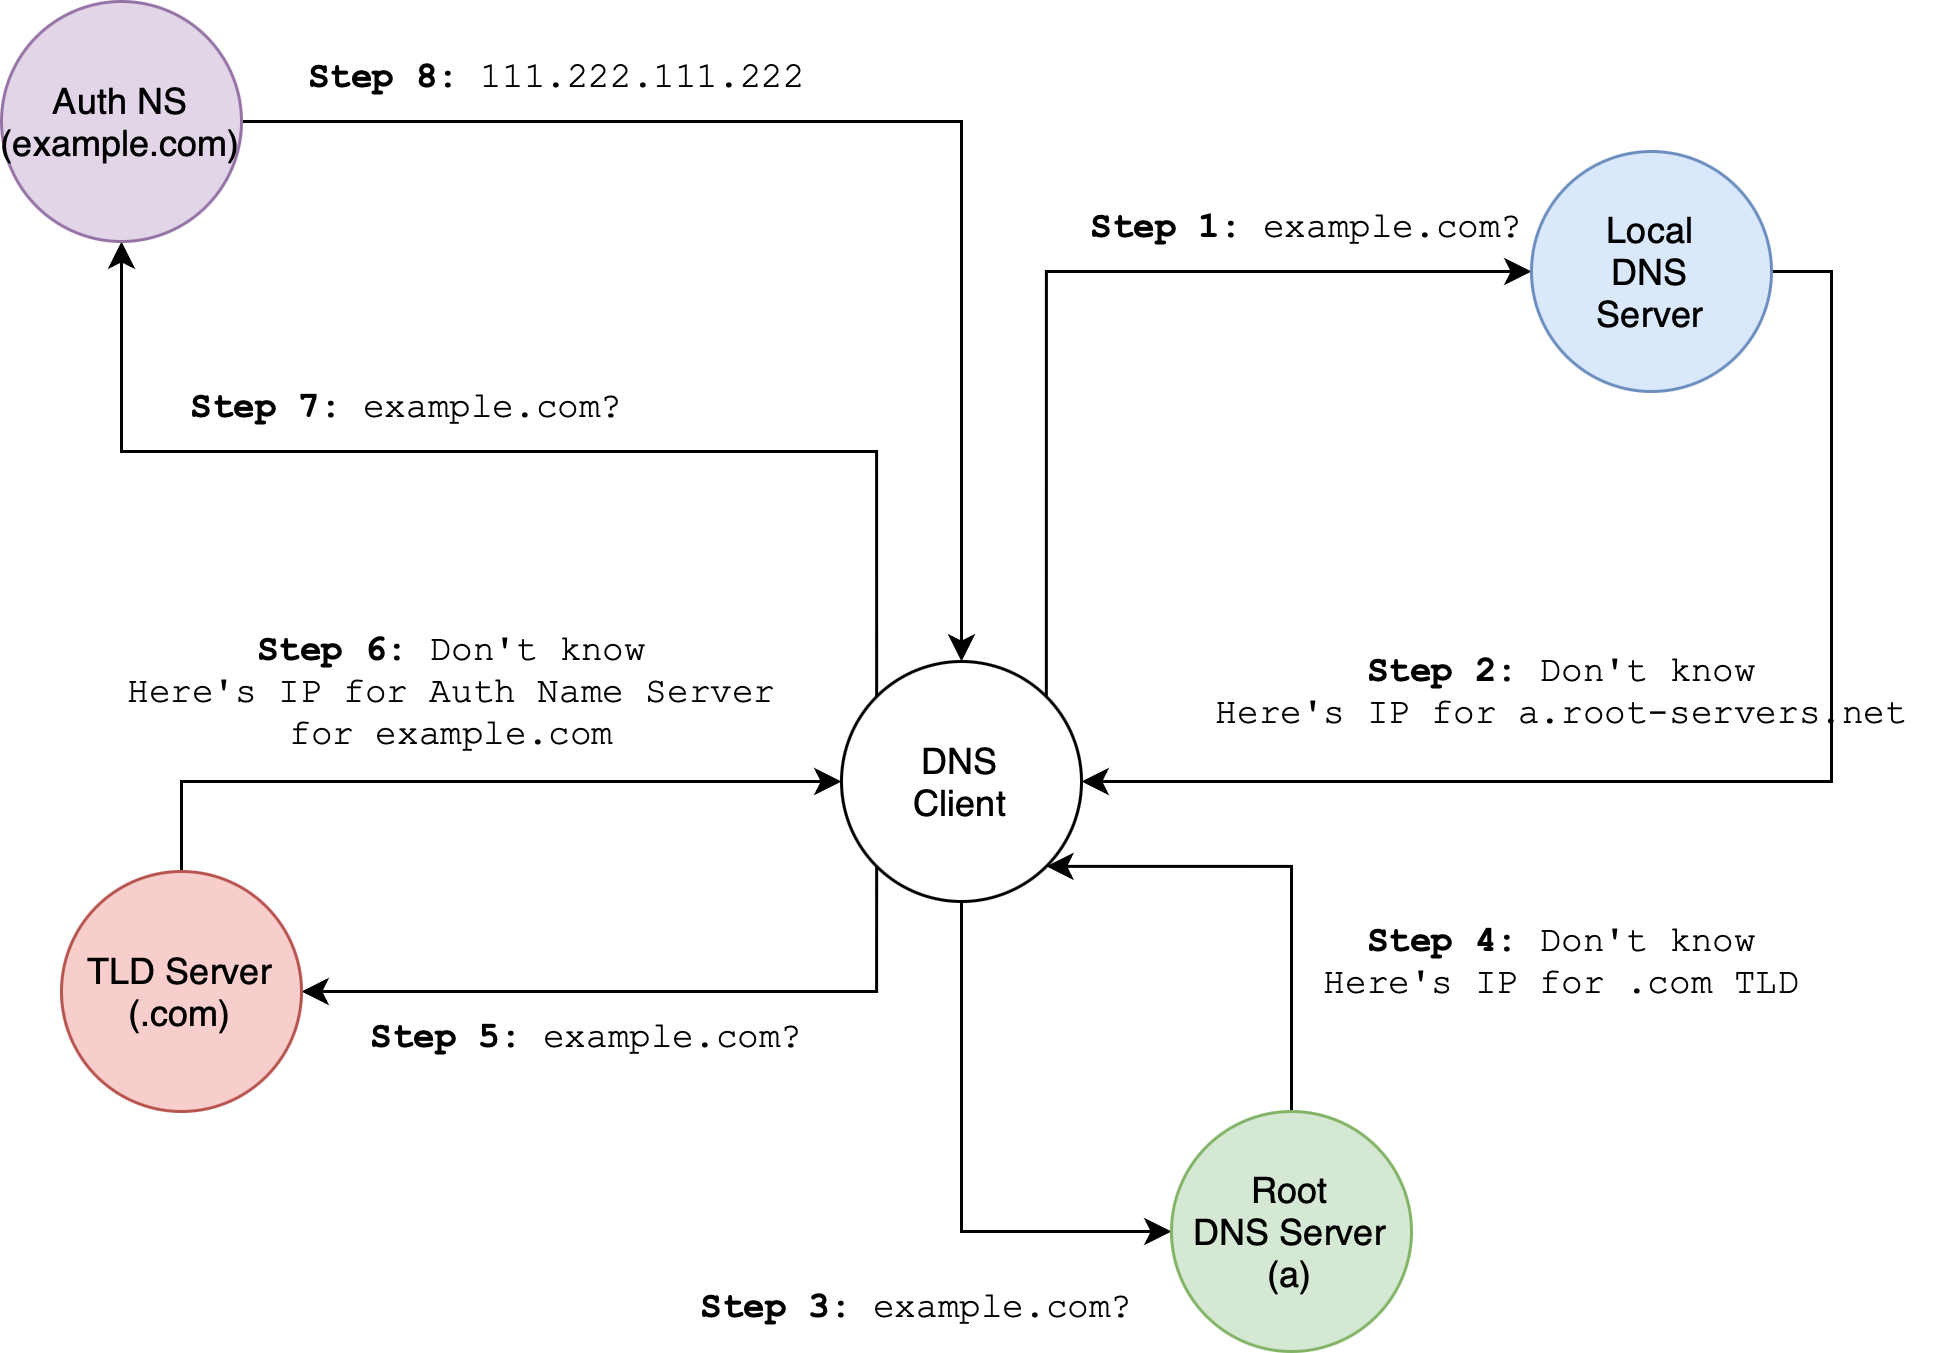

The diagram above was exported from draw.io. Its source (the exported page's mxGraphModel, read from the mxfile embedded in the PNG):
<mxGraphModel dx="1781" dy="645" grid="1" gridSize="10" guides="1" tooltips="1" connect="1" arrows="1" fold="1" page="1" pageScale="1" pageWidth="827" pageHeight="1169" math="0" shadow="0">
  <root>
    <mxCell id="0" />
    <mxCell id="1" parent="0" />
    <mxCell id="fqd3mv35yCvxL_AGOQKC-6" style="edgeStyle=orthogonalEdgeStyle;rounded=0;orthogonalLoop=1;jettySize=auto;html=1;entryX=0;entryY=0.5;entryDx=0;entryDy=0;exitX=1;exitY=0;exitDx=0;exitDy=0;" edge="1" parent="1" source="fqd3mv35yCvxL_AGOQKC-1" target="fqd3mv35yCvxL_AGOQKC-2">
      <mxGeometry relative="1" as="geometry">
        <Array as="points">
          <mxPoint x="188" y="120" />
        </Array>
      </mxGeometry>
    </mxCell>
    <mxCell id="fqd3mv35yCvxL_AGOQKC-16" style="edgeStyle=orthogonalEdgeStyle;rounded=0;orthogonalLoop=1;jettySize=auto;html=1;exitX=0;exitY=1;exitDx=0;exitDy=0;" edge="1" parent="1" source="fqd3mv35yCvxL_AGOQKC-1" target="fqd3mv35yCvxL_AGOQKC-15">
      <mxGeometry relative="1" as="geometry">
        <Array as="points">
          <mxPoint x="132" y="360" />
        </Array>
      </mxGeometry>
    </mxCell>
    <mxCell id="fqd3mv35yCvxL_AGOQKC-24" style="edgeStyle=orthogonalEdgeStyle;rounded=0;orthogonalLoop=1;jettySize=auto;html=1;exitX=0.5;exitY=1;exitDx=0;exitDy=0;entryX=0;entryY=0.5;entryDx=0;entryDy=0;" edge="1" parent="1" source="fqd3mv35yCvxL_AGOQKC-1" target="fqd3mv35yCvxL_AGOQKC-9">
      <mxGeometry relative="1" as="geometry" />
    </mxCell>
    <mxCell id="fqd3mv35yCvxL_AGOQKC-25" style="edgeStyle=orthogonalEdgeStyle;rounded=0;orthogonalLoop=1;jettySize=auto;html=1;exitX=0;exitY=0;exitDx=0;exitDy=0;" edge="1" parent="1" source="fqd3mv35yCvxL_AGOQKC-1" target="fqd3mv35yCvxL_AGOQKC-20">
      <mxGeometry relative="1" as="geometry">
        <Array as="points">
          <mxPoint x="132" y="180" />
          <mxPoint x="-120" y="180" />
        </Array>
      </mxGeometry>
    </mxCell>
    <mxCell id="fqd3mv35yCvxL_AGOQKC-1" value="DNS&lt;div&gt;Client&lt;/div&gt;" style="ellipse;whiteSpace=wrap;html=1;aspect=fixed;" vertex="1" parent="1">
      <mxGeometry x="120" y="250" width="80" height="80" as="geometry" />
    </mxCell>
    <mxCell id="fqd3mv35yCvxL_AGOQKC-5" style="edgeStyle=orthogonalEdgeStyle;rounded=0;orthogonalLoop=1;jettySize=auto;html=1;exitX=1;exitY=0.5;exitDx=0;exitDy=0;entryX=1;entryY=0.5;entryDx=0;entryDy=0;" edge="1" parent="1" source="fqd3mv35yCvxL_AGOQKC-2" target="fqd3mv35yCvxL_AGOQKC-1">
      <mxGeometry relative="1" as="geometry" />
    </mxCell>
    <mxCell id="fqd3mv35yCvxL_AGOQKC-2" value="Local&lt;div&gt;DNS&lt;/div&gt;&lt;div&gt;Server&lt;/div&gt;" style="ellipse;whiteSpace=wrap;html=1;aspect=fixed;fillColor=#dae8fc;strokeColor=#6c8ebf;" vertex="1" parent="1">
      <mxGeometry x="350" y="80" width="80" height="80" as="geometry" />
    </mxCell>
    <mxCell id="fqd3mv35yCvxL_AGOQKC-7" value="&lt;b&gt;Step 1:&lt;/b&gt; example.com?" style="text;html=1;align=center;verticalAlign=middle;resizable=0;points=[];autosize=1;strokeColor=none;fillColor=none;fontFamily=Courier New;" vertex="1" parent="1">
      <mxGeometry x="190" y="90" width="170" height="30" as="geometry" />
    </mxCell>
    <mxCell id="fqd3mv35yCvxL_AGOQKC-8" value="&lt;b&gt;Step 2: &lt;/b&gt;Don't know&lt;div&gt;Here's IP for a.root-servers.net&lt;/div&gt;" style="text;html=1;align=center;verticalAlign=middle;resizable=0;points=[];autosize=1;strokeColor=none;fillColor=none;fontFamily=Courier New;" vertex="1" parent="1">
      <mxGeometry x="235" y="240" width="250" height="40" as="geometry" />
    </mxCell>
    <mxCell id="fqd3mv35yCvxL_AGOQKC-14" style="edgeStyle=orthogonalEdgeStyle;rounded=0;orthogonalLoop=1;jettySize=auto;html=1;entryX=1;entryY=1;entryDx=0;entryDy=0;" edge="1" parent="1" source="fqd3mv35yCvxL_AGOQKC-9" target="fqd3mv35yCvxL_AGOQKC-1">
      <mxGeometry relative="1" as="geometry">
        <Array as="points">
          <mxPoint x="270" y="318" />
        </Array>
      </mxGeometry>
    </mxCell>
    <mxCell id="fqd3mv35yCvxL_AGOQKC-9" value="Root&lt;div&gt;DNS Server&lt;/div&gt;&lt;div&gt;(a)&lt;/div&gt;" style="ellipse;whiteSpace=wrap;html=1;aspect=fixed;fillColor=#d5e8d4;strokeColor=#82b366;" vertex="1" parent="1">
      <mxGeometry x="230" y="400" width="80" height="80" as="geometry" />
    </mxCell>
    <mxCell id="fqd3mv35yCvxL_AGOQKC-11" value="&lt;b&gt;Step 3:&lt;/b&gt; example.com?" style="text;html=1;align=center;verticalAlign=middle;resizable=0;points=[];autosize=1;strokeColor=none;fillColor=none;fontFamily=Courier New;" vertex="1" parent="1">
      <mxGeometry x="60" y="450" width="170" height="30" as="geometry" />
    </mxCell>
    <mxCell id="fqd3mv35yCvxL_AGOQKC-12" value="&lt;b&gt;Step 4:&lt;/b&gt; Don't know&lt;div&gt;Here's IP for .com TLD&lt;/div&gt;" style="text;html=1;align=center;verticalAlign=middle;resizable=0;points=[];autosize=1;strokeColor=none;fillColor=none;fontFamily=Courier New;" vertex="1" parent="1">
      <mxGeometry x="270" y="330" width="180" height="40" as="geometry" />
    </mxCell>
    <mxCell id="fqd3mv35yCvxL_AGOQKC-18" style="edgeStyle=orthogonalEdgeStyle;rounded=0;orthogonalLoop=1;jettySize=auto;html=1;entryX=0;entryY=0.5;entryDx=0;entryDy=0;" edge="1" parent="1" source="fqd3mv35yCvxL_AGOQKC-15" target="fqd3mv35yCvxL_AGOQKC-1">
      <mxGeometry relative="1" as="geometry">
        <Array as="points">
          <mxPoint x="-100" y="290" />
        </Array>
      </mxGeometry>
    </mxCell>
    <mxCell id="fqd3mv35yCvxL_AGOQKC-15" value="TLD Server&lt;div&gt;(.com)&lt;/div&gt;" style="ellipse;whiteSpace=wrap;html=1;aspect=fixed;fillColor=#f8cecc;strokeColor=#b85450;" vertex="1" parent="1">
      <mxGeometry x="-140" y="320" width="80" height="80" as="geometry" />
    </mxCell>
    <mxCell id="fqd3mv35yCvxL_AGOQKC-17" value="&lt;b&gt;Step 5:&lt;/b&gt; example.com?" style="text;html=1;align=center;verticalAlign=middle;resizable=0;points=[];autosize=1;strokeColor=none;fillColor=none;fontFamily=Courier New;" vertex="1" parent="1">
      <mxGeometry x="-50" y="360" width="170" height="30" as="geometry" />
    </mxCell>
    <mxCell id="fqd3mv35yCvxL_AGOQKC-19" value="&lt;b&gt;Step 6: &lt;/b&gt;Don't know&lt;div&gt;Here's IP for Auth Name Server&lt;/div&gt;&lt;div&gt;for example.com&lt;/div&gt;" style="text;html=1;align=center;verticalAlign=middle;resizable=0;points=[];autosize=1;strokeColor=none;fillColor=none;fontFamily=Courier New;" vertex="1" parent="1">
      <mxGeometry x="-130" y="230" width="240" height="60" as="geometry" />
    </mxCell>
    <mxCell id="fqd3mv35yCvxL_AGOQKC-26" style="edgeStyle=orthogonalEdgeStyle;rounded=0;orthogonalLoop=1;jettySize=auto;html=1;entryX=0.5;entryY=0;entryDx=0;entryDy=0;" edge="1" parent="1" source="fqd3mv35yCvxL_AGOQKC-20" target="fqd3mv35yCvxL_AGOQKC-1">
      <mxGeometry relative="1" as="geometry" />
    </mxCell>
    <mxCell id="fqd3mv35yCvxL_AGOQKC-20" value="Auth NS&lt;div&gt;(example.com)&lt;/div&gt;" style="ellipse;whiteSpace=wrap;html=1;aspect=fixed;fillColor=#e1d5e7;strokeColor=#9673a6;" vertex="1" parent="1">
      <mxGeometry x="-160" y="30" width="80" height="80" as="geometry" />
    </mxCell>
    <mxCell id="fqd3mv35yCvxL_AGOQKC-22" value="&lt;b&gt;Step 7:&lt;/b&gt; example.com?" style="text;html=1;align=center;verticalAlign=middle;resizable=0;points=[];autosize=1;strokeColor=none;fillColor=none;fontFamily=Courier New;" vertex="1" parent="1">
      <mxGeometry x="-110" y="150" width="170" height="30" as="geometry" />
    </mxCell>
    <mxCell id="fqd3mv35yCvxL_AGOQKC-27" value="&lt;b&gt;Step 8:&lt;/b&gt;&amp;nbsp;111.222.111.222" style="text;html=1;align=center;verticalAlign=middle;resizable=0;points=[];autosize=1;strokeColor=none;fillColor=none;fontFamily=Courier New;" vertex="1" parent="1">
      <mxGeometry x="-70" y="40" width="190" height="30" as="geometry" />
    </mxCell>
  </root>
</mxGraphModel>